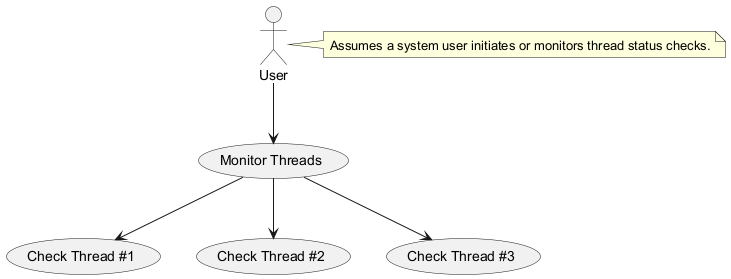

The diagram above was rendered by PlantUML. Its source (embedded in the PNG):
@startuml
actor User

User --> (Monitor Threads)
(Monitor Threads) --> (Check Thread #1)
(Monitor Threads) --> (Check Thread #2)
(Monitor Threads) --> (Check Thread #3)

note right of User
  Assumes a system user initiates or monitors thread status checks.
end note
@enduml